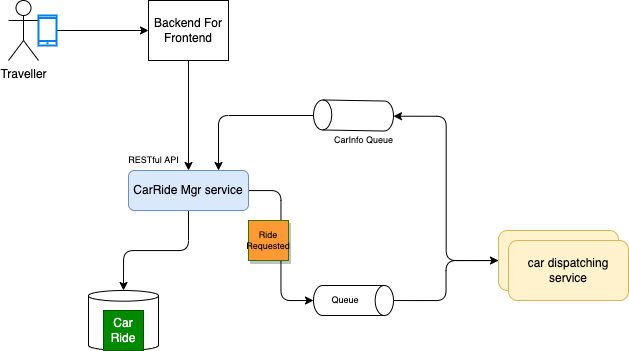

The diagram above was exported from draw.io. Its source (the exported page's mxGraphModel, read from the mxfile embedded in the PNG):
<mxGraphModel dx="1332" dy="585" grid="1" gridSize="10" guides="1" tooltips="1" connect="1" arrows="1" fold="1" page="1" pageScale="1" pageWidth="850" pageHeight="1100" math="0" shadow="0">
  <root>
    <mxCell id="0" />
    <mxCell id="1" parent="0" />
    <mxCell id="14" style="edgeStyle=orthogonalEdgeStyle;html=1;entryX=0.5;entryY=1;entryDx=0;entryDy=0;entryPerimeter=0;fontSize=9;" edge="1" parent="1" source="3" target="11">
      <mxGeometry relative="1" as="geometry" />
    </mxCell>
    <mxCell id="15" style="edgeStyle=orthogonalEdgeStyle;html=1;entryX=0.5;entryY=0;entryDx=0;entryDy=0;entryPerimeter=0;fontSize=9;" edge="1" parent="1" source="3" target="9">
      <mxGeometry relative="1" as="geometry" />
    </mxCell>
    <mxCell id="3" value="CarRide Mgr service" style="rounded=1;whiteSpace=wrap;html=1;fillColor=#dae8fc;strokeColor=#6c8ebf;" vertex="1" parent="1">
      <mxGeometry x="-150" y="240" width="120" height="40" as="geometry" />
    </mxCell>
    <mxCell id="4" value="Traveller" style="shape=umlActor;verticalLabelPosition=bottom;verticalAlign=top;html=1;outlineConnect=0;" vertex="1" parent="1">
      <mxGeometry x="-270" y="70" width="30" height="60" as="geometry" />
    </mxCell>
    <mxCell id="7" style="edgeStyle=none;html=1;entryX=0;entryY=0.5;entryDx=0;entryDy=0;" edge="1" parent="1" source="5" target="6">
      <mxGeometry relative="1" as="geometry" />
    </mxCell>
    <mxCell id="5" value="" style="html=1;verticalLabelPosition=bottom;align=center;labelBackgroundColor=#ffffff;verticalAlign=top;strokeWidth=2;strokeColor=#0080F0;shadow=0;dashed=0;shape=mxgraph.ios7.icons.smartphone;" vertex="1" parent="1">
      <mxGeometry x="-240" y="85" width="18" height="30" as="geometry" />
    </mxCell>
    <mxCell id="8" style="edgeStyle=none;html=1;" edge="1" parent="1" source="6" target="3">
      <mxGeometry relative="1" as="geometry" />
    </mxCell>
    <mxCell id="6" value="Backend For Frontend" style="rounded=0;whiteSpace=wrap;html=1;" vertex="1" parent="1">
      <mxGeometry x="-130" y="70" width="80" height="60" as="geometry" />
    </mxCell>
    <mxCell id="9" value="" style="shape=cylinder3;whiteSpace=wrap;html=1;boundedLbl=1;backgroundOutline=1;size=5.3359222412109375;" vertex="1" parent="1">
      <mxGeometry x="-190" y="360" width="70" height="60" as="geometry" />
    </mxCell>
    <mxCell id="20" style="edgeStyle=orthogonalEdgeStyle;html=1;entryX=0.5;entryY=1;entryDx=0;entryDy=0;entryPerimeter=0;fontSize=9;" edge="1" parent="1" source="10" target="18">
      <mxGeometry relative="1" as="geometry" />
    </mxCell>
    <mxCell id="10" value="car dispatching service" style="rounded=1;whiteSpace=wrap;html=1;fillColor=#fff2cc;strokeColor=#d6b656;" vertex="1" parent="1">
      <mxGeometry x="220" y="300" width="120" height="60" as="geometry" />
    </mxCell>
    <mxCell id="13" style="edgeStyle=orthogonalEdgeStyle;html=1;entryX=0;entryY=0.5;entryDx=0;entryDy=0;fontSize=9;" edge="1" parent="1" source="11" target="10">
      <mxGeometry relative="1" as="geometry" />
    </mxCell>
    <mxCell id="11" value="Queue" style="shape=cylinder3;whiteSpace=wrap;html=1;boundedLbl=1;backgroundOutline=1;size=9.15887451171875;fontSize=9;rotation=90;horizontal=0;" vertex="1" parent="1">
      <mxGeometry x="60" y="330" width="30" height="80" as="geometry" />
    </mxCell>
    <mxCell id="12" value="car dispatching service" style="rounded=1;whiteSpace=wrap;html=1;fillColor=#fff2cc;strokeColor=#d6b656;" vertex="1" parent="1">
      <mxGeometry x="230" y="310" width="120" height="60" as="geometry" />
    </mxCell>
    <mxCell id="2" value="Ride Requested" style="whiteSpace=wrap;html=1;aspect=fixed;fillColor=#FF9933;fontColor=#000000;strokeColor=#2D7600;shadow=1;fontSize=9;" vertex="1" parent="1">
      <mxGeometry x="-30" y="290" width="40" height="40" as="geometry" />
    </mxCell>
    <mxCell id="16" value="Car Ride" style="whiteSpace=wrap;html=1;aspect=fixed;fillColor=#008a00;fontColor=#ffffff;strokeColor=#005700;" vertex="1" parent="1">
      <mxGeometry x="-175" y="380" width="40" height="40" as="geometry" />
    </mxCell>
    <mxCell id="17" value="RESTful API" style="text;html=1;align=center;verticalAlign=middle;resizable=0;points=[];autosize=1;strokeColor=none;fillColor=none;fontSize=9;" vertex="1" parent="1">
      <mxGeometry x="-160" y="220" width="70" height="20" as="geometry" />
    </mxCell>
    <mxCell id="21" style="edgeStyle=orthogonalEdgeStyle;html=1;entryX=0.75;entryY=0;entryDx=0;entryDy=0;fontSize=9;" edge="1" parent="1" source="18" target="3">
      <mxGeometry relative="1" as="geometry" />
    </mxCell>
    <mxCell id="18" value="" style="shape=cylinder3;whiteSpace=wrap;html=1;boundedLbl=1;backgroundOutline=1;size=9.15887451171875;fontSize=9;rotation=-89;horizontal=1;verticalAlign=top;flipH=0;flipV=0;" vertex="1" parent="1">
      <mxGeometry x="60" y="145" width="30" height="80" as="geometry" />
    </mxCell>
    <mxCell id="19" value="CarInfo Queue" style="text;html=1;align=center;verticalAlign=middle;resizable=0;points=[];autosize=1;strokeColor=none;fillColor=none;fontSize=9;" vertex="1" parent="1">
      <mxGeometry x="45" y="200" width="80" height="20" as="geometry" />
    </mxCell>
  </root>
</mxGraphModel>